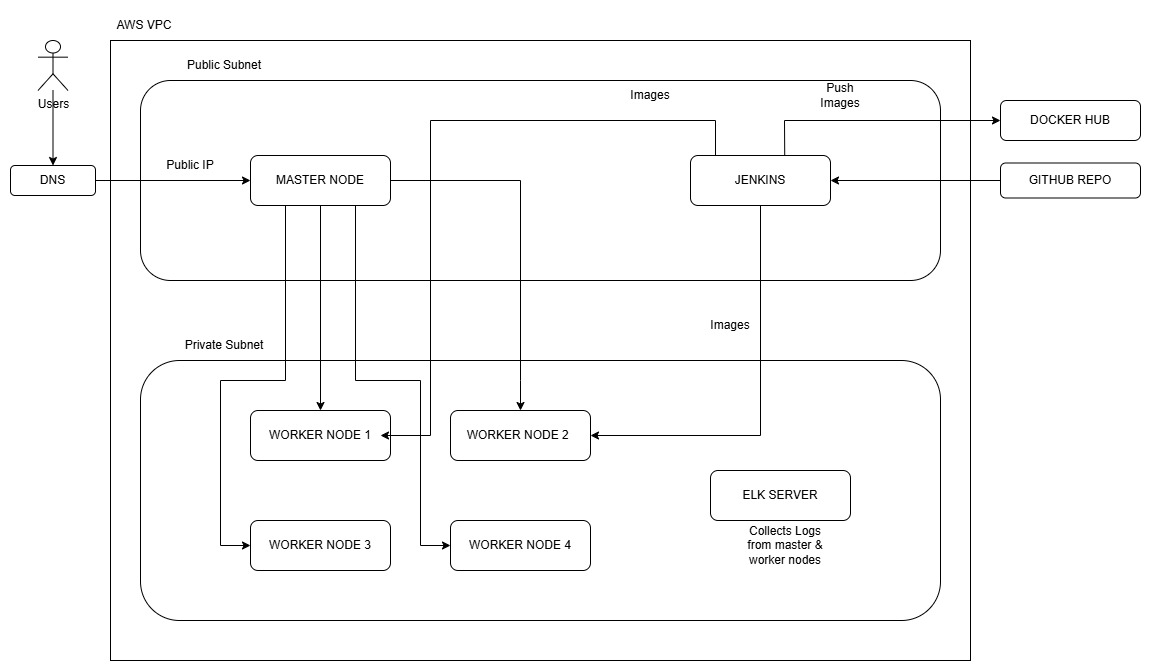

The diagram above was exported from draw.io. Its source (the exported page's mxGraphModel, read from the mxfile embedded in the PNG):
<mxGraphModel dx="1586" dy="779" grid="1" gridSize="10" guides="1" tooltips="1" connect="1" arrows="1" fold="1" page="1" pageScale="1" pageWidth="827" pageHeight="1169" math="0" shadow="0">
  <root>
    <mxCell id="0" />
    <mxCell id="1" parent="0" />
    <mxCell id="pmKcXFRiWx7ot2L_JbjH-1" parent="1" style="shape=umlActor;verticalLabelPosition=bottom;verticalAlign=top;html=1;outlineConnect=0;" value="Users" vertex="1">
      <mxGeometry height="50" width="30" x="277.5" y="130" as="geometry" />
    </mxCell>
    <mxCell id="pmKcXFRiWx7ot2L_JbjH-2" edge="1" parent="1" source="pmKcXFRiWx7ot2L_JbjH-1" style="endArrow=classic;html=1;rounded=0;entryX=0.5;entryY=0;entryDx=0;entryDy=0;" target="pmKcXFRiWx7ot2L_JbjH-3" value="">
      <mxGeometry height="50" relative="1" width="50" as="geometry">
        <mxPoint x="292" y="210" as="sourcePoint" />
        <mxPoint x="292.5" y="250" as="targetPoint" />
      </mxGeometry>
    </mxCell>
    <mxCell id="pmKcXFRiWx7ot2L_JbjH-28" parent="1" style="rounded=0;whiteSpace=wrap;html=1;fillColor=none;" value="" vertex="1">
      <mxGeometry height="620" width="860" x="350" y="130" as="geometry" />
    </mxCell>
    <mxCell id="pmKcXFRiWx7ot2L_JbjH-3" parent="1" style="rounded=1;whiteSpace=wrap;html=1;fillColor=none;" value="DNS" vertex="1">
      <mxGeometry height="30" width="85" x="250" y="255" as="geometry" />
    </mxCell>
    <mxCell id="pmKcXFRiWx7ot2L_JbjH-5" parent="1" style="text;html=1;whiteSpace=wrap;strokeColor=none;fillColor=none;align=center;verticalAlign=middle;rounded=0;" value="AWS VPC" vertex="1">
      <mxGeometry height="30" width="60" x="354" y="100" as="geometry" />
    </mxCell>
    <mxCell id="pmKcXFRiWx7ot2L_JbjH-7" parent="1" style="rounded=1;whiteSpace=wrap;html=1;fillColor=none;" value="" vertex="1">
      <mxGeometry height="200" width="800" x="380" y="170" as="geometry" />
    </mxCell>
    <mxCell id="pmKcXFRiWx7ot2L_JbjH-8" parent="1" style="rounded=1;whiteSpace=wrap;html=1;fillColor=none;" value="" vertex="1">
      <mxGeometry height="260" width="800" x="380" y="450" as="geometry" />
    </mxCell>
    <mxCell id="pmKcXFRiWx7ot2L_JbjH-9" parent="1" style="rounded=1;whiteSpace=wrap;html=1;fillColor=none;" value="MASTER NODE" vertex="1">
      <mxGeometry height="50" width="140" x="490" y="245" as="geometry" />
    </mxCell>
    <mxCell id="pmKcXFRiWx7ot2L_JbjH-10" parent="1" style="rounded=1;whiteSpace=wrap;html=1;fillColor=none;" value="JENKINS" vertex="1">
      <mxGeometry height="50" width="140" x="930" y="245" as="geometry" />
    </mxCell>
    <mxCell id="pmKcXFRiWx7ot2L_JbjH-12" parent="1" style="rounded=1;whiteSpace=wrap;html=1;fillColor=none;" value="WORKER NODE 1" vertex="1">
      <mxGeometry height="50" width="140" x="490" y="500" as="geometry" />
    </mxCell>
    <mxCell id="pmKcXFRiWx7ot2L_JbjH-13" parent="1" style="rounded=1;whiteSpace=wrap;html=1;fillColor=none;" value="WORKER NODE 2&lt;span style=&quot;white-space: pre;&quot;&gt;&#09;&lt;/span&gt;" vertex="1">
      <mxGeometry height="50" width="140" x="690" y="500" as="geometry" />
    </mxCell>
    <mxCell id="pmKcXFRiWx7ot2L_JbjH-14" parent="1" style="rounded=1;whiteSpace=wrap;html=1;fillColor=none;" value="WORKER NODE 3" vertex="1">
      <mxGeometry height="50" width="140" x="490" y="610" as="geometry" />
    </mxCell>
    <mxCell id="pmKcXFRiWx7ot2L_JbjH-15" parent="1" style="rounded=1;whiteSpace=wrap;html=1;fillColor=none;" value="WORKER NODE 4" vertex="1">
      <mxGeometry height="50" width="140" x="690" y="610" as="geometry" />
    </mxCell>
    <mxCell id="pmKcXFRiWx7ot2L_JbjH-16" parent="1" style="text;html=1;whiteSpace=wrap;strokeColor=none;fillColor=none;align=center;verticalAlign=middle;rounded=0;" value="Public Subnet" vertex="1">
      <mxGeometry height="30" width="100" x="414" y="140" as="geometry" />
    </mxCell>
    <mxCell id="pmKcXFRiWx7ot2L_JbjH-17" parent="1" style="text;html=1;whiteSpace=wrap;strokeColor=none;fillColor=none;align=center;verticalAlign=middle;rounded=0;" value="Private Subnet" vertex="1">
      <mxGeometry height="30" width="100" x="414" y="420" as="geometry" />
    </mxCell>
    <mxCell id="pmKcXFRiWx7ot2L_JbjH-18" parent="1" style="rounded=1;whiteSpace=wrap;html=1;fillColor=none;" value="ELK SERVER" vertex="1">
      <mxGeometry height="50" width="140" x="950" y="560" as="geometry" />
    </mxCell>
    <mxCell id="pmKcXFRiWx7ot2L_JbjH-20" edge="1" parent="1" source="pmKcXFRiWx7ot2L_JbjH-9" style="endArrow=classic;html=1;rounded=0;exitX=0.5;exitY=1;exitDx=0;exitDy=0;entryX=0.5;entryY=0;entryDx=0;entryDy=0;" target="pmKcXFRiWx7ot2L_JbjH-12" value="">
      <mxGeometry height="50" relative="1" width="50" as="geometry">
        <mxPoint x="680" y="480" as="sourcePoint" />
        <mxPoint x="730" y="430" as="targetPoint" />
      </mxGeometry>
    </mxCell>
    <mxCell id="pmKcXFRiWx7ot2L_JbjH-21" edge="1" parent="1" source="pmKcXFRiWx7ot2L_JbjH-9" style="endArrow=classic;html=1;rounded=0;exitX=0.25;exitY=1;exitDx=0;exitDy=0;entryX=0;entryY=0.5;entryDx=0;entryDy=0;" target="pmKcXFRiWx7ot2L_JbjH-14" value="">
      <mxGeometry height="50" relative="1" width="50" as="geometry">
        <Array as="points">
          <mxPoint x="525" y="470" />
          <mxPoint x="460" y="470" />
          <mxPoint x="460" y="635" />
        </Array>
        <mxPoint x="550" y="340" as="sourcePoint" />
        <mxPoint x="550" y="545" as="targetPoint" />
      </mxGeometry>
    </mxCell>
    <mxCell id="pmKcXFRiWx7ot2L_JbjH-23" edge="1" parent="1" source="pmKcXFRiWx7ot2L_JbjH-9" style="endArrow=classic;html=1;rounded=0;exitX=1;exitY=0.5;exitDx=0;exitDy=0;entryX=0.5;entryY=0;entryDx=0;entryDy=0;" target="pmKcXFRiWx7ot2L_JbjH-13" value="">
      <mxGeometry height="50" relative="1" width="50" as="geometry">
        <Array as="points">
          <mxPoint x="760" y="270" />
          <mxPoint x="760" y="470" />
        </Array>
        <mxPoint x="790" y="510" as="sourcePoint" />
        <mxPoint x="840" y="460" as="targetPoint" />
      </mxGeometry>
    </mxCell>
    <mxCell id="pmKcXFRiWx7ot2L_JbjH-24" edge="1" parent="1" source="pmKcXFRiWx7ot2L_JbjH-9" style="endArrow=classic;html=1;rounded=0;exitX=0.75;exitY=1;exitDx=0;exitDy=0;entryX=0;entryY=0.5;entryDx=0;entryDy=0;" target="pmKcXFRiWx7ot2L_JbjH-15" value="">
      <mxGeometry height="50" relative="1" width="50" as="geometry">
        <Array as="points">
          <mxPoint x="595" y="470" />
          <mxPoint x="660" y="470" />
          <mxPoint x="660" y="635" />
        </Array>
        <mxPoint x="780" y="450" as="sourcePoint" />
        <mxPoint x="830" y="400" as="targetPoint" />
      </mxGeometry>
    </mxCell>
    <mxCell id="pmKcXFRiWx7ot2L_JbjH-30" parent="1" style="rounded=1;whiteSpace=wrap;html=1;fillColor=none;" value="GITHUB REPO" vertex="1">
      <mxGeometry height="35" width="140" x="1240" y="252.5" as="geometry" />
    </mxCell>
    <mxCell id="pmKcXFRiWx7ot2L_JbjH-31" edge="1" parent="1" source="pmKcXFRiWx7ot2L_JbjH-30" style="endArrow=classic;html=1;rounded=0;exitX=0;exitY=0.5;exitDx=0;exitDy=0;entryX=1;entryY=0.5;entryDx=0;entryDy=0;" target="pmKcXFRiWx7ot2L_JbjH-10" value="">
      <mxGeometry height="50" relative="1" width="50" as="geometry">
        <mxPoint x="730" y="380" as="sourcePoint" />
        <mxPoint x="780" y="330" as="targetPoint" />
      </mxGeometry>
    </mxCell>
    <mxCell id="pmKcXFRiWx7ot2L_JbjH-32" parent="1" style="rounded=1;whiteSpace=wrap;html=1;fillColor=none;" value="DOCKER HUB" vertex="1">
      <mxGeometry height="40" width="140" x="1240" y="190" as="geometry" />
    </mxCell>
    <mxCell id="pmKcXFRiWx7ot2L_JbjH-36" edge="1" parent="1" style="endArrow=classic;html=1;rounded=0;exitX=0.25;exitY=0;exitDx=0;exitDy=0;entryX=1;entryY=0.5;entryDx=0;entryDy=0;" value="">
      <mxGeometry height="50" relative="1" width="50" as="geometry">
        <Array as="points">
          <mxPoint x="955" y="210" />
          <mxPoint x="670" y="210" />
          <mxPoint x="670" y="525" />
        </Array>
        <mxPoint x="955.0000000000002" y="245" as="sourcePoint" />
        <mxPoint x="619.9999999999998" y="525.0000000000001" as="targetPoint" />
      </mxGeometry>
    </mxCell>
    <mxCell id="pmKcXFRiWx7ot2L_JbjH-37" edge="1" parent="1" source="pmKcXFRiWx7ot2L_JbjH-10" style="endArrow=classic;html=1;rounded=0;exitX=0.5;exitY=1;exitDx=0;exitDy=0;entryX=1;entryY=0.5;entryDx=0;entryDy=0;" target="pmKcXFRiWx7ot2L_JbjH-13" value="">
      <mxGeometry height="50" relative="1" width="50" as="geometry">
        <Array as="points">
          <mxPoint x="1000" y="525" />
        </Array>
        <mxPoint x="800" y="440" as="sourcePoint" />
        <mxPoint x="850" y="390" as="targetPoint" />
      </mxGeometry>
    </mxCell>
    <mxCell id="pmKcXFRiWx7ot2L_JbjH-39" parent="1" style="text;html=1;whiteSpace=wrap;strokeColor=none;fillColor=none;align=center;verticalAlign=middle;rounded=0;" value="Public IP" vertex="1">
      <mxGeometry height="30" width="60" x="400" y="240" as="geometry" />
    </mxCell>
    <mxCell id="pmKcXFRiWx7ot2L_JbjH-43" parent="1" style="text;html=1;whiteSpace=wrap;strokeColor=none;fillColor=none;align=center;verticalAlign=middle;rounded=0;" value="Images" vertex="1">
      <mxGeometry height="30" width="60" x="860" y="170" as="geometry" />
    </mxCell>
    <mxCell id="pmKcXFRiWx7ot2L_JbjH-46" parent="1" style="text;html=1;whiteSpace=wrap;strokeColor=none;fillColor=none;align=center;verticalAlign=middle;rounded=0;" value="Images" vertex="1">
      <mxGeometry height="30" width="60" x="940" y="400" as="geometry" />
    </mxCell>
    <mxCell id="pmKcXFRiWx7ot2L_JbjH-49" parent="1" style="text;html=1;whiteSpace=wrap;strokeColor=none;fillColor=none;align=center;verticalAlign=middle;rounded=0;" value="Push Images" vertex="1">
      <mxGeometry height="30" width="60" x="1050" y="170" as="geometry" />
    </mxCell>
    <mxCell id="pmKcXFRiWx7ot2L_JbjH-52" edge="1" parent="1" source="pmKcXFRiWx7ot2L_JbjH-3" style="endArrow=classic;html=1;rounded=0;exitX=1;exitY=0.5;exitDx=0;exitDy=0;entryX=0;entryY=0.5;entryDx=0;entryDy=0;" target="pmKcXFRiWx7ot2L_JbjH-9" value="">
      <mxGeometry height="50" relative="1" width="50" as="geometry">
        <mxPoint x="720" y="250" as="sourcePoint" />
        <mxPoint x="770" y="200" as="targetPoint" />
      </mxGeometry>
    </mxCell>
    <mxCell id="pmKcXFRiWx7ot2L_JbjH-53" parent="1" style="text;html=1;whiteSpace=wrap;strokeColor=none;fillColor=none;align=center;verticalAlign=middle;rounded=0;" value="Collects Logs from master &amp;amp; worker nodes" vertex="1">
      <mxGeometry height="30" width="90" x="980" y="620" as="geometry" />
    </mxCell>
    <mxCell id="pmKcXFRiWx7ot2L_JbjH-54" edge="1" parent="1" source="pmKcXFRiWx7ot2L_JbjH-10" style="endArrow=classic;html=1;rounded=0;exitX=0.673;exitY=0.003;exitDx=0;exitDy=0;exitPerimeter=0;entryX=0;entryY=0.5;entryDx=0;entryDy=0;" target="pmKcXFRiWx7ot2L_JbjH-32" value="">
      <mxGeometry height="50" relative="1" width="50" as="geometry">
        <Array as="points">
          <mxPoint x="1024" y="210" />
        </Array>
        <mxPoint x="1030" y="240" as="sourcePoint" />
        <mxPoint x="1080" y="190" as="targetPoint" />
      </mxGeometry>
    </mxCell>
  </root>
</mxGraphModel>